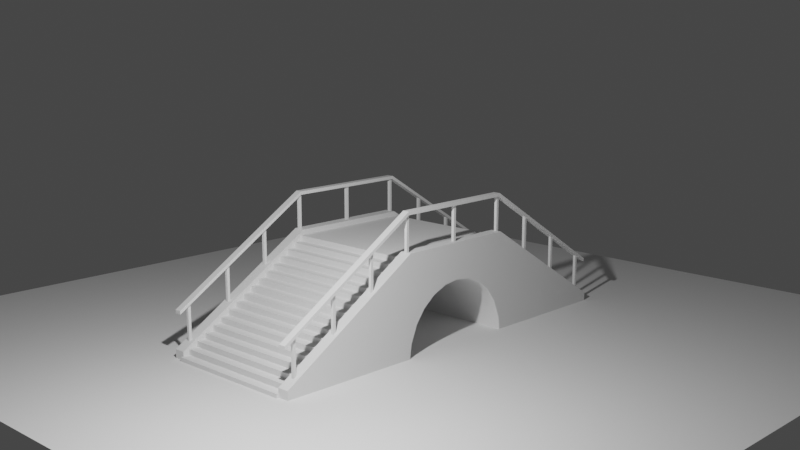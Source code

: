 # Source: bridge.blend  (saved by Blender 2.83.20; exported with 4.5.12 LTS)
import bpy
from mathutils import Matrix  # noqa: F401  (used for matrix-valued properties, if any)

bpy.ops.wm.read_factory_settings(use_empty=True)
scene = bpy.context.scene
scene.name = 'Scene'

# ---- collections
col_collection = bpy.data.collections.new('Collection'); scene.collection.children.link(col_collection)
col_bridge = bpy.data.collections.new('Bridge'); scene.collection.children.link(col_bridge)

# ---- node groups
ng_auto_smooth = bpy.data.node_groups.new('Auto Smooth', 'GeometryNodeTree')
_s = ng_auto_smooth.interface.new_socket(name='Geometry', in_out='OUTPUT', socket_type='NodeSocketGeometry')
_s = ng_auto_smooth.interface.new_socket(name='Geometry', in_out='INPUT', socket_type='NodeSocketGeometry')
_s = ng_auto_smooth.interface.new_socket(name='Angle', in_out='INPUT', socket_type='NodeSocketFloat')
_s.subtype = 'ANGLE'
_s.min_value = 0.0
_s.max_value = 3.142
ng_auto_smooth.is_modifier = True
_N = ng_auto_smooth.nodes; _L = ng_auto_smooth.links
n0 = _N.new('NodeGroupOutput'); n0.name = 'Group Output'; n0.location = (480, -100)
n1 = _N.new('NodeGroupInput'); n1.name = 'Group Input'; n1.location = (-420, -300)
n2 = _N.new('NodeGroupInput'); n2.name = 'Group Input.001'; n2.location = (-60, -100)
n3 = _N.new('GeometryNodeSetShadeSmooth'); n3.name = 'Set Shade Smooth'; n3.location = (120, -100)
n3.domain = 'EDGE'
n4 = _N.new('GeometryNodeSetShadeSmooth'); n4.name = 'Set Shade Smooth.001'; n4.location = (300, -100)
n5 = _N.new('GeometryNodeInputMeshEdgeAngle'); n5.name = 'Edge Angle'; n5.location = (-420, -220)
n6 = _N.new('GeometryNodeInputEdgeSmooth'); n6.name = 'Is Edge Smooth'; n6.location = (-60, -160)
n7 = _N.new('GeometryNodeInputShadeSmooth'); n7.name = 'Is Face Smooth'; n7.location = (-240, -340)
n8 = _N.new('FunctionNodeBooleanMath'); n8.name = 'Boolean Math'; n8.location = (-60, -220)
n9 = _N.new('FunctionNodeCompare'); n9.name = 'Compare'; n9.location = (-240, -180)
n9.operation = 'LESS_EQUAL'
_L.new(n5.outputs[0], n9.inputs[0])
_L.new(n4.outputs[0], n0.inputs[0])
_L.new(n1.outputs[1], n9.inputs[1])
_L.new(n9.outputs[0], n8.inputs[0])
_L.new(n7.outputs[0], n8.inputs[1])
_L.new(n2.outputs[0], n3.inputs[0])
_L.new(n6.outputs[0], n3.inputs[1])
_L.new(n3.outputs[0], n4.inputs[0])
_L.new(n8.outputs[0], n3.inputs[2])
n0.is_active_output = True

# ---- world
world_world = bpy.data.worlds.new('World'); scene.world = world_world
world_world.use_nodes = True; world_world.node_tree.nodes.clear()
_N = world_world.node_tree.nodes; _L = world_world.node_tree.links
n0 = _N.new('ShaderNodeOutputWorld'); n0.name = 'World Output'; n0.location = (300, 300)
n1 = _N.new('ShaderNodeBackground'); n1.name = 'Background'; n1.location = (10, 300)
n1.inputs[0].default_value = (0.05088, 0.05088, 0.05088, 1.0)
_L.new(n1.outputs[0], n0.inputs[0])
n0.is_active_output = True
world_world.color = (0.05088, 0.05088, 0.05088)
world_world.use_sun_shadow = False
world_world.sun_shadow_jitter_overblur = 0.0

# ---- cameras
cam_camera = bpy.data.cameras.new('Camera')
cam_camera.clip_end = 100.0
cam_camera.ortho_scale = 7.314

# ---- lights
light_light = bpy.data.lights.new('Light', 'POINT')
light_light.transmission_factor = 0.0
light_light.energy = 1000.0
light_light.shadow_soft_size = 0.1
light_light.shadow_maximum_resolution = 0.006
light_light.use_absolute_resolution = True

# ---- meshes
me_plane = bpy.data.meshes.new('Plane')
me_plane.from_pydata([(-6.093, -6.093, 0.0), (6.093, -6.093, 0.0), (-6.093, 6.093, 0.0), (6.093, 6.093, 0.0)], [], [(0, 1, 3, 2)])
_uv = me_plane.uv_layers.new(name='UVMap')
_uv.uv.foreach_set('vector', [0.0, 0.0, 1.0, 0.0, 1.0, 1.0, 0.0, 1.0])
me_plane.use_remesh_fix_poles = True
me_plane.use_remesh_preserve_attributes = False
me_plane.use_mirror_vertex_groups = False
me_plane.update()
me_circle_001 = bpy.data.meshes.new('Circle.001')
me_circle_001.from_pydata([(-1.041, 3.289, 0.2162), (1.041, 3.289, 0.2162), (-1.041, 3.289, 0.303), (1.041, 3.289, 0.303), (-1.041, 3.102, 0.2162), (1.041, 3.102, 0.2162), (-1.041, 3.102, 0.303), (1.041, 3.102, 0.303), (-1.041, 3.148, 0.303), (1.041, 3.148, 0.303), (-1.041, 3.148, 0.3898), (1.041, 3.148, 0.3898), (-1.041, 2.961, 0.303), (1.041, 2.961, 0.303), (-1.041, 2.961, 0.3898), (1.041, 2.961, 0.3898), (-1.041, 3.007, 0.3898), (1.041, 3.007, 0.3898), (-1.041, 3.007, 0.4765), (1.041, 3.007, 0.4765), (-1.041, 2.82, 0.3898), (1.041, 2.82, 0.3898), (-1.041, 2.82, 0.4765), (1.041, 2.82, 0.4765), (-1.041, 2.866, 0.4765), (1.041, 2.866, 0.4765), (-1.041, 2.866, 0.5633), (1.041, 2.866, 0.5633), (-1.041, 2.679, 0.4765), (1.041, 2.679, 0.4765), (-1.041, 2.679, 0.5633), (1.041, 2.679, 0.5633), (-1.041, 2.725, 0.5633), (1.041, 2.725, 0.5633), (-1.041, 2.725, 0.6501), (1.041, 2.725, 0.6501), (-1.041, 2.538, 0.5633), (1.041, 2.538, 0.5633), (-1.041, 2.538, 0.6501), (1.041, 2.538, 0.6501), (-1.041, 2.584, 0.6501), (1.041, 2.584, 0.6501), (-1.041, 2.584, 0.7369), (1.041, 2.584, 0.7369), (-1.041, 2.397, 0.6501), (1.041, 2.397, 0.6501), (-1.041, 2.397, 0.7369), (1.041, 2.397, 0.7369), (-1.041, 2.443, 0.7369), (1.041, 2.443, 0.7369), (-1.041, 2.443, 0.8237), (1.041, 2.443, 0.8237), (-1.041, 2.257, 0.7369), (1.041, 2.257, 0.7369), (-1.041, 2.257, 0.8237), (1.041, 2.257, 0.8237), (-1.041, 2.302, 0.8237), (1.041, 2.302, 0.8237), (-1.041, 2.302, 0.9104), (1.041, 2.302, 0.9104), (-1.041, 2.116, 0.8237), (1.041, 2.116, 0.8237), (-1.041, 2.116, 0.9104), (1.041, 2.116, 0.9104), (-1.041, 2.161, 0.9104), (1.041, 2.161, 0.9104), (-1.041, 2.161, 0.9972), (1.041, 2.161, 0.9972), (-1.041, 1.975, 0.9104), (1.041, 1.975, 0.9104), (-1.041, 1.975, 0.9972), (1.041, 1.975, 0.9972), (-1.041, 2.02, 0.9972), (1.041, 2.02, 0.9972), (-1.041, 2.02, 1.084), (1.041, 2.02, 1.084), (-1.041, 1.834, 0.9972), (1.041, 1.834, 0.9972), (-1.041, 1.834, 1.084), (1.041, 1.834, 1.084), (-1.041, 1.879, 1.084), (1.041, 1.879, 1.084), (-1.041, 1.879, 1.171), (1.041, 1.879, 1.171), (-1.041, 1.693, 1.084), (1.041, 1.693, 1.084), (-1.041, 1.693, 1.171), (1.041, 1.693, 1.171), (-1.041, 1.738, 1.171), (1.041, 1.738, 1.171), (-1.041, 1.738, 1.258), (1.041, 1.738, 1.258), (-1.041, 1.552, 1.171), (1.041, 1.552, 1.171), (-1.041, 1.552, 1.258), (1.041, 1.552, 1.258), (-1.041, 1.597, 1.258), (1.041, 1.597, 1.258), (-1.041, 1.597, 1.344), (1.041, 1.597, 1.344), (-1.041, 1.411, 1.258), (1.041, 1.411, 1.258), (-1.041, 1.411, 1.344), (1.041, 1.411, 1.344), (-1.041, 1.456, 1.344), (1.041, 1.456, 1.344), (-1.041, 1.456, 1.431), (1.041, 1.456, 1.431), (-1.041, 1.27, 1.344), (1.041, 1.27, 1.344), (-1.041, 1.27, 1.431), (1.041, 1.27, 1.431), (-1.041, 1.315, 1.431), (1.041, 1.315, 1.431), (-1.041, 1.315, 1.518), (1.041, 1.315, 1.518), (-1.041, 1.129, 1.431), (1.041, 1.129, 1.431), (-1.041, 1.129, 1.518), (1.041, 1.129, 1.518), (-1.041, 1.174, 1.518), (1.041, 1.174, 1.518), (-1.041, 1.174, 1.605), (1.041, 1.174, 1.605), (-1.041, 0.9876, 1.518), (1.041, 0.9876, 1.518), (-1.041, 0.9876, 1.605), (1.041, 0.9876, 1.605), (-1.041, 1.033, 1.605), (1.041, 1.033, 1.605), (-1.041, 1.033, 1.691), (1.041, 1.033, 1.691), (-1.041, 0.8466, 1.605), (1.041, 0.8466, 1.605), (-1.041, 0.8466, 1.691), (1.041, 0.8466, 1.691), (-1.041, -3.289, 0.2162), (1.041, -3.289, 0.2162), (-1.041, -3.289, 0.303), (1.041, -3.289, 0.303), (-1.041, -3.102, 0.2162), (1.041, -3.102, 0.2162), (-1.041, -3.102, 0.303), (1.041, -3.102, 0.303), (-1.041, -3.148, 0.303), (1.041, -3.148, 0.303), (-1.041, -3.148, 0.3898), (1.041, -3.148, 0.3898), (-1.041, -2.961, 0.303), (1.041, -2.961, 0.303), (-1.041, -2.961, 0.3898), (1.041, -2.961, 0.3898), (-1.041, -3.007, 0.3898), (1.041, -3.007, 0.3898), (-1.041, -3.007, 0.4765), (1.041, -3.007, 0.4765), (-1.041, -2.82, 0.3898), (1.041, -2.82, 0.3898), (-1.041, -2.82, 0.4765), (1.041, -2.82, 0.4765), (-1.041, -2.866, 0.4765), (1.041, -2.866, 0.4765), (-1.041, -2.866, 0.5633), (1.041, -2.866, 0.5633), (-1.041, -2.679, 0.4765), (1.041, -2.679, 0.4765), (-1.041, -2.679, 0.5633), (1.041, -2.679, 0.5633), (-1.041, -2.725, 0.5633), (1.041, -2.725, 0.5633), (-1.041, -2.725, 0.6501), (1.041, -2.725, 0.6501), (-1.041, -2.538, 0.5633), (1.041, -2.538, 0.5633), (-1.041, -2.538, 0.6501), (1.041, -2.538, 0.6501), (-1.041, -2.584, 0.6501), (1.041, -2.584, 0.6501), (-1.041, -2.584, 0.7369), (1.041, -2.584, 0.7369), (-1.041, -2.397, 0.6501), (1.041, -2.397, 0.6501), (-1.041, -2.397, 0.7369), (1.041, -2.397, 0.7369), (-1.041, -2.443, 0.7369), (1.041, -2.443, 0.7369), (-1.041, -2.443, 0.8237), (1.041, -2.443, 0.8237), (-1.041, -2.257, 0.7369), (1.041, -2.257, 0.7369), (-1.041, -2.257, 0.8237), (1.041, -2.257, 0.8237), (-1.041, -2.302, 0.8237), (1.041, -2.302, 0.8237), (-1.041, -2.302, 0.9104), (1.041, -2.302, 0.9104), (-1.041, -2.116, 0.8237), (1.041, -2.116, 0.8237), (-1.041, -2.116, 0.9104), (1.041, -2.116, 0.9104), (-1.041, -2.161, 0.9104), (1.041, -2.161, 0.9104), (-1.041, -2.161, 0.9972), (1.041, -2.161, 0.9972), (-1.041, -1.975, 0.9104), (1.041, -1.975, 0.9104), (-1.041, -1.975, 0.9972), (1.041, -1.975, 0.9972), (-1.041, -2.02, 0.9972), (1.041, -2.02, 0.9972), (-1.041, -2.02, 1.084), (1.041, -2.02, 1.084), (-1.041, -1.834, 0.9972), (1.041, -1.834, 0.9972), (-1.041, -1.834, 1.084), (1.041, -1.834, 1.084), (-1.041, -1.879, 1.084), (1.041, -1.879, 1.084), (-1.041, -1.879, 1.171), (1.041, -1.879, 1.171), (-1.041, -1.693, 1.084), (1.041, -1.693, 1.084), (-1.041, -1.693, 1.171), (1.041, -1.693, 1.171), (-1.041, -1.738, 1.171), (1.041, -1.738, 1.171), (-1.041, -1.738, 1.258), (1.041, -1.738, 1.258), (-1.041, -1.552, 1.171), (1.041, -1.552, 1.171), (-1.041, -1.552, 1.258), (1.041, -1.552, 1.258), (-1.041, -1.597, 1.258), (1.041, -1.597, 1.258), (-1.041, -1.597, 1.344), (1.041, -1.597, 1.344), (-1.041, -1.411, 1.258), (1.041, -1.411, 1.258), (-1.041, -1.411, 1.344), (1.041, -1.411, 1.344), (-1.041, -1.456, 1.344), (1.041, -1.456, 1.344), (-1.041, -1.456, 1.431), (1.041, -1.456, 1.431), (-1.041, -1.27, 1.344), (1.041, -1.27, 1.344), (-1.041, -1.27, 1.431), (1.041, -1.27, 1.431), (-1.041, -1.315, 1.431), (1.041, -1.315, 1.431), (-1.041, -1.315, 1.518), (1.041, -1.315, 1.518), (-1.041, -1.129, 1.431), (1.041, -1.129, 1.431), (-1.041, -1.129, 1.518), (1.041, -1.129, 1.518), (-1.041, -1.174, 1.518), (1.041, -1.174, 1.518), (-1.041, -1.174, 1.605), (1.041, -1.174, 1.605), (-1.041, -0.9876, 1.518), (1.041, -0.9876, 1.518), (-1.041, -0.9876, 1.605), (1.041, -0.9876, 1.605), (-1.041, -1.033, 1.605), (1.041, -1.033, 1.605), (-1.041, -1.033, 1.691), (1.041, -1.033, 1.691), (-1.041, -0.8466, 1.605), (1.041, -0.8466, 1.605), (-1.041, -0.8466, 1.691), (1.041, -0.8466, 1.691)], [], [(1, 0, 2, 3), (3, 7, 5, 1), (0, 4, 6, 2), (2, 6, 7, 3), (9, 8, 10, 11), (11, 15, 13, 9), (8, 12, 14, 10), (10, 14, 15, 11), (17, 16, 18, 19), (19, 23, 21, 17), (16, 20, 22, 18), (18, 22, 23, 19), (25, 24, 26, 27), (27, 31, 29, 25), (24, 28, 30, 26), (26, 30, 31, 27), (33, 32, 34, 35), (35, 39, 37, 33), (32, 36, 38, 34), (34, 38, 39, 35), (41, 40, 42, 43), (43, 47, 45, 41), (40, 44, 46, 42), (42, 46, 47, 43), (49, 48, 50, 51), (51, 55, 53, 49), (48, 52, 54, 50), (50, 54, 55, 51), (57, 56, 58, 59), (59, 63, 61, 57), (56, 60, 62, 58), (58, 62, 63, 59), (65, 64, 66, 67), (67, 71, 69, 65), (64, 68, 70, 66), (66, 70, 71, 67), (73, 72, 74, 75), (75, 79, 77, 73), (72, 76, 78, 74), (74, 78, 79, 75), (81, 80, 82, 83), (83, 87, 85, 81), (80, 84, 86, 82), (82, 86, 87, 83), (89, 88, 90, 91), (91, 95, 93, 89), (88, 92, 94, 90), (90, 94, 95, 91), (97, 96, 98, 99), (99, 103, 101, 97), (96, 100, 102, 98), (98, 102, 103, 99), (105, 104, 106, 107), (107, 111, 109, 105), (104, 108, 110, 106), (106, 110, 111, 107), (113, 112, 114, 115), (115, 119, 117, 113), (112, 116, 118, 114), (114, 118, 119, 115), (121, 120, 122, 123), (123, 127, 125, 121), (120, 124, 126, 122), (122, 126, 127, 123), (129, 128, 130, 131), (131, 135, 133, 129), (128, 132, 134, 130), (130, 134, 135, 131), (137, 139, 138, 136), (139, 137, 141, 143), (136, 138, 142, 140), (138, 139, 143, 142), (145, 147, 146, 144), (149, 151, 150, 148), (147, 145, 149, 151), (144, 146, 150, 148), (146, 147, 151, 150), (153, 155, 154, 152), (157, 159, 158, 156), (155, 153, 157, 159), (152, 154, 158, 156), (154, 155, 159, 158), (161, 163, 162, 160), (165, 167, 166, 164), (163, 161, 165, 167), (160, 162, 166, 164), (162, 163, 167, 166), (169, 171, 170, 168), (173, 175, 174, 172), (171, 169, 173, 175), (168, 170, 174, 172), (170, 171, 175, 174), (177, 179, 178, 176), (181, 183, 182, 180), (179, 177, 181, 183), (176, 178, 182, 180), (178, 179, 183, 182), (185, 187, 186, 184), (189, 191, 190, 188), (187, 185, 189, 191), (184, 186, 190, 188), (186, 187, 191, 190), (193, 195, 194, 192), (197, 199, 198, 196), (195, 193, 197, 199), (192, 194, 198, 196), (194, 195, 199, 198), (201, 203, 202, 200), (205, 207, 206, 204), (203, 201, 205, 207), (200, 202, 206, 204), (202, 203, 207, 206), (209, 211, 210, 208), (213, 215, 214, 212), (211, 209, 213, 215), (208, 210, 214, 212), (210, 211, 215, 214), (217, 219, 218, 216), (221, 223, 222, 220), (219, 217, 221, 223), (216, 218, 222, 220), (218, 219, 223, 222), (225, 227, 226, 224), (229, 231, 230, 228), (227, 225, 229, 231), (224, 226, 230, 228), (226, 227, 231, 230), (233, 235, 234, 232), (237, 239, 238, 236), (235, 233, 237, 239), (232, 234, 238, 236), (234, 235, 239, 238), (241, 243, 242, 240), (245, 247, 246, 244), (243, 241, 245, 247), (240, 242, 246, 244), (242, 243, 247, 246), (249, 251, 250, 248), (253, 255, 254, 252), (251, 249, 253, 255), (248, 250, 254, 252), (250, 251, 255, 254), (257, 259, 258, 256), (261, 263, 262, 260), (259, 257, 261, 263), (256, 258, 262, 260), (258, 259, 263, 262), (265, 267, 266, 264), (267, 265, 269, 271), (264, 266, 270, 268), (266, 267, 271, 270), (134, 270, 271, 135), (135, 271, 269, 133), (132, 268, 270, 134)])
_uv = me_circle_001.uv_layers.new(name='UVMap')
_uv.uv.foreach_set('vector', [0.0, 0.0, 0.0, 0.0, 0.0, 0.0, 0.0, 0.0, 0.0, 0.0, 0.0, 0.0, 0.0, 0.0, 0.0, 0.0, 0.0, 0.0, 0.0, 0.0, 0.0, 0.0, 0.0, 0.0, 0.0, 0.0, 0.0, 0.0, 0.0, 0.0, 0.0, 0.0, 0.0, 0.0, 0.0, 0.0, 0.0, 0.0, 0.0, 0.0, 0.0, 0.0, 0.0, 0.0, 0.0, 0.0, 0.0, 0.0, 0.0, 0.0, 0.0, 0.0, 0.0, 0.0, 0.0, 0.0, 0.0, 0.0, 0.0, 0.0, 0.0, 0.0, 0.0, 0.0, 0.0, 0.0, 0.0, 0.0, 0.0, 0.0, 0.0, 0.0, 0.0, 0.0, 0.0, 0.0, 0.0, 0.0, 0.0, 0.0, 0.0, 0.0, 0.0, 0.0, 0.0, 0.0, 0.0, 0.0, 0.0, 0.0, 0.0, 0.0, 0.0, 0.0, 0.0, 0.0, 0.0, 0.0, 0.0, 0.0, 0.0, 0.0, 0.0, 0.0, 0.0, 0.0, 0.0, 0.0, 0.0, 0.0, 0.0, 0.0, 0.0, 0.0, 0.0, 0.0, 0.0, 0.0, 0.0, 0.0, 0.0, 0.0, 0.0, 0.0, 0.0, 0.0, 0.0, 0.0, 0.0, 0.0, 0.0, 0.0, 0.0, 0.0, 0.0, 0.0, 0.0, 0.0, 0.0, 0.0, 0.0, 0.0, 0.0, 0.0, 0.0, 0.0, 0.0, 0.0, 0.0, 0.0, 0.0, 0.0, 0.0, 0.0, 0.0, 0.0, 0.0, 0.0, 0.0, 0.0, 0.0, 0.0, 0.0, 0.0, 0.0, 0.0, 0.0, 0.0, 0.0, 0.0, 0.0, 0.0, 0.0, 0.0, 0.0, 0.0, 0.0, 0.0, 0.0, 0.0, 0.0, 0.0, 0.0, 0.0, 0.0, 0.0, 0.0, 0.0, 0.0, 0.0, 0.0, 0.0, 0.0, 0.0, 0.0, 0.0, 0.0, 0.0, 0.0, 0.0, 0.0, 0.0, 0.0, 0.0, 0.0, 0.0, 0.0, 0.0, 0.0, 0.0, 0.0, 0.0, 0.0, 0.0, 0.0, 0.0, 0.0, 0.0, 0.0, 0.0, 0.0, 0.0, 0.0, 0.0, 0.0, 0.0, 0.0, 0.0, 0.0, 0.0, 0.0, 0.0, 0.0, 0.0, 0.0, 0.0, 0.0, 0.0, 0.0, 0.0, 0.0, 0.0, 0.0, 0.0, 0.0, 0.0, 0.0, 0.0, 0.0, 0.0, 0.0, 0.0, 0.0, 0.0, 0.0, 0.0, 0.0, 0.0, 0.0, 0.0, 0.0, 0.0, 0.0, 0.0, 0.0, 0.0, 0.0, 0.0, 0.0, 0.0, 0.0, 0.0, 0.0, 0.0, 0.0, 0.0, 0.0, 0.0, 0.0, 0.0, 0.0, 0.0, 0.0, 0.0, 0.0, 0.0, 0.0, 0.0, 0.0, 0.0, 0.0, 0.0, 0.0, 0.0, 0.0, 0.0, 0.0, 0.0, 0.0, 0.0, 0.0, 0.0, 0.0, 0.0, 0.0, 0.0, 0.0, 0.0, 0.0, 0.0, 0.0, 0.0, 0.0, 0.0, 0.0, 0.0, 0.0, 0.0, 0.0, 0.0, 0.0, 0.0, 0.0, 0.0, 0.0, 0.0, 0.0, 0.0, 0.0, 0.0, 0.0, 0.0, 0.0, 0.0, 0.0, 0.0, 0.0, 0.0, 0.0, 0.0, 0.0, 0.0, 0.0, 0.0, 0.0, 0.0, 0.0, 0.0, 0.0, 0.0, 0.0, 0.0, 0.0, 0.0, 0.0, 0.0, 0.0, 0.0, 0.0, 0.0, 0.0, 0.0, 0.0, 0.0, 0.0, 0.0, 0.0, 0.0, 0.0, 0.0, 0.0, 0.0, 0.0, 0.0, 0.0, 0.0, 0.0, 0.0, 0.0, 0.0, 0.0, 0.0, 0.0, 0.0, 0.0, 0.0, 0.0, 0.0, 0.0, 0.0, 0.0, 0.0, 0.0, 0.0, 0.0, 0.0, 0.0, 0.0, 0.0, 0.0, 0.0, 0.0, 0.0, 0.0, 0.0, 0.0, 0.0, 0.0, 0.0, 0.0, 0.0, 0.0, 0.0, 0.0, 0.0, 0.0, 0.0, 0.0, 0.0, 0.0, 0.0, 0.0, 0.0, 0.0, 0.0, 0.0, 0.0, 0.0, 0.0, 0.0, 0.0, 0.0, 0.0, 0.0, 0.0, 0.0, 0.0, 0.0, 0.0, 0.0, 0.0, 0.0, 0.0, 0.0, 0.0, 0.0, 0.0, 0.0, 0.0, 0.0, 0.0, 0.0, 0.0, 0.0, 0.0, 0.0, 0.0, 0.0, 0.0, 0.0, 0.0, 0.0, 0.0, 0.0, 0.0, 0.0, 0.0, 0.0, 0.0, 0.0, 0.0, 0.0, 0.0, 0.0, 0.0, 0.0, 0.0, 0.0, 0.0, 0.0, 0.0, 0.0, 0.0, 0.0, 0.0, 0.0, 0.0, 0.0, 0.0, 0.0, 0.0, 0.0, 0.0, 0.0, 0.0, 0.0, 0.0, 0.0, 0.0, 0.0, 0.0, 0.0, 0.0, 0.0, 0.0, 0.0, 0.0, 0.0, 0.0, 0.0, 0.0, 0.0, 0.0, 0.0, 0.0, 0.0, 0.0, 0.0, 0.0, 0.0, 0.0, 0.0, 0.0, 0.0, 0.0, 0.0, 0.0, 0.0, 0.0, 0.0, 0.0, 0.0, 0.0, 0.0, 0.0, 0.0, 0.0, 0.0, 0.0, 0.0, 0.0, 0.0, 0.0, 0.0, 0.0, 0.0, 0.0, 0.0, 0.0, 0.0, 0.0, 0.0, 0.0, 0.0, 0.0, 0.0, 0.0, 0.0, 0.0, 0.0, 0.0, 0.0, 0.0, 0.0, 0.0, 0.0, 0.0, 0.0, 0.0, 0.0, 0.0, 0.0, 0.0, 0.0, 0.0, 0.0, 0.0, 0.0, 0.0, 0.0, 0.0, 0.0, 0.0, 0.0, 0.0, 0.0, 0.0, 0.0, 0.0, 0.0, 0.0, 0.0, 0.0, 0.0, 0.0, 0.0, 0.0, 0.0, 0.0, 0.0, 0.0, 0.0, 0.0, 0.0, 0.0, 0.0, 0.0, 0.0, 0.0, 0.0, 0.0, 0.0, 0.0, 0.0, 0.0, 0.0, 0.0, 0.0, 0.0, 0.0, 0.0, 0.0, 0.0, 0.0, 0.0, 0.0, 0.0, 0.0, 0.0, 0.0, 0.0, 0.0, 0.0, 0.0, 0.0, 0.0, 0.0, 0.0, 0.0, 0.0, 0.0, 0.0, 0.0, 0.0, 0.0, 0.0, 0.0, 0.0, 0.0, 0.0, 0.0, 0.0, 0.0, 0.0, 0.0, 0.0, 0.0, 0.0, 0.0, 0.0, 0.0, 0.0, 0.0, 0.0, 0.0, 0.0, 0.0, 0.0, 0.0, 0.0, 0.0, 0.0, 0.0, 0.0, 0.0, 0.0, 0.0, 0.0, 0.0, 0.0, 0.0, 0.0, 0.0, 0.0, 0.0, 0.0, 0.0, 0.0, 0.0, 0.0, 0.0, 0.0, 0.0, 0.0, 0.0, 0.0, 0.0, 0.0, 0.0, 0.0, 0.0, 0.0, 0.0, 0.0, 0.0, 0.0, 0.0, 0.0, 0.0, 0.0, 0.0, 0.0, 0.0, 0.0, 0.0, 0.0, 0.0, 0.0, 0.0, 0.0, 0.0, 0.0, 0.0, 0.0, 0.0, 0.0, 0.0, 0.0, 0.0, 0.0, 0.0, 0.0, 0.0, 0.0, 0.0, 0.0, 0.0, 0.0, 0.0, 0.0, 0.0, 0.0, 0.0, 0.0, 0.0, 0.0, 0.0, 0.0, 0.0, 0.0, 0.0, 0.0, 0.0, 0.0, 0.0, 0.0, 0.0, 0.0, 0.0, 0.0, 0.0, 0.0, 0.0, 0.0, 0.0, 0.0, 0.0, 0.0, 0.0, 0.0, 0.0, 0.0, 0.0, 0.0, 0.0, 0.0, 0.0, 0.0, 0.0, 0.0, 0.0, 0.0, 0.0, 0.0, 0.0, 0.0, 0.0, 0.0, 0.0, 0.0, 0.0, 0.0, 0.0, 0.0, 0.0, 0.0, 0.0, 0.0, 0.0, 0.0, 0.0, 0.0, 0.0, 0.0, 0.0, 0.0, 0.0, 0.0, 0.0, 0.0, 0.0, 0.0, 0.0, 0.0, 0.0, 0.0, 0.0, 0.0, 0.0, 0.0, 0.0, 0.0, 0.0, 0.0, 0.0, 0.0, 0.0, 0.0, 0.0, 0.0, 0.0, 0.0, 0.0, 0.0, 0.0, 0.0, 0.0, 0.0, 0.0, 0.0, 0.0, 0.0, 0.0, 0.0, 0.0, 0.0, 0.0, 0.0, 0.0, 0.0, 0.0, 0.0, 0.0, 0.0, 0.0, 0.0, 0.0, 0.0, 0.0, 0.0, 0.0, 0.0, 0.0, 0.0, 0.0, 0.0, 0.0, 0.0, 0.0, 0.0, 0.0, 0.0, 0.0, 0.0, 0.0, 0.0, 0.0, 0.0, 0.0, 0.0, 0.0, 0.0, 0.0, 0.0, 0.0, 0.0, 0.0, 0.0, 0.0, 0.0, 0.0, 0.0, 0.0, 0.0, 0.0, 0.0, 0.0, 0.0, 0.0, 0.0, 0.0, 0.0, 0.0, 0.0, 0.0, 0.0, 0.0, 0.0, 0.0, 0.0, 0.0, 0.0, 0.0, 0.0, 0.0, 0.0, 0.0, 0.0, 0.0, 0.0, 0.0, 0.0, 0.0, 0.0, 0.0, 0.0, 0.0, 0.0, 0.0, 0.0, 0.0, 0.0, 0.0, 0.0, 0.0, 0.0, 0.0, 0.0, 0.0, 0.0, 0.0, 0.0, 0.0, 0.0, 0.0, 0.0, 0.0, 0.0, 0.0, 0.0, 0.0, 0.0, 0.0, 0.0, 0.0, 0.0, 0.0, 0.0, 0.0, 0.0, 0.0, 0.0, 0.0, 0.0, 0.0, 0.0, 0.0, 0.0, 0.0, 0.0, 0.0, 0.0, 0.0, 0.0, 0.0, 0.0, 0.0, 0.0, 0.0, 0.0, 0.0, 0.0, 0.0, 0.0, 0.0, 0.0, 0.0, 0.0, 0.0, 0.0, 0.0, 0.0, 0.0, 0.0, 0.0, 0.0, 0.0, 0.0, 0.0, 0.0, 0.0, 0.0, 0.0, 0.0, 0.0, 0.0, 0.0, 0.0, 0.0, 0.0, 0.0, 0.0, 0.0, 0.0, 0.0, 0.0, 0.0, 0.0, 0.0, 0.0, 0.0, 0.0, 0.0, 0.0, 0.0, 0.0, 0.0, 0.0, 0.0, 0.0, 0.0, 0.0, 0.0, 0.0, 0.0, 0.0, 0.0, 0.0, 0.0, 0.0, 0.0, 0.0, 0.0, 0.0, 0.0, 0.0, 0.0, 0.0, 0.0, 0.0, 0.0, 0.0, 0.0, 0.0, 0.0, 0.0, 0.0, 0.0, 0.0, 0.0, 0.0, 0.0, 0.0, 0.0, 0.0, 0.0, 0.0, 0.0, 0.0, 0.0, 0.0, 0.0, 0.0, 0.0, 0.0, 0.0, 0.0, 0.0, 0.0, 0.0, 0.0, 0.0, 0.0, 0.0, 0.0, 0.0, 0.0, 0.0, 0.0, 0.0, 0.0, 0.0, 0.0, 0.0, 0.0, 0.0, 0.0, 0.0, 0.0, 0.0, 0.0, 0.0, 0.0, 0.0, 0.0, 0.0, 0.0, 0.0, 0.0, 0.0, 0.0, 0.0, 0.0, 0.0, 0.0, 0.0, 0.0, 0.0, 0.0, 0.0, 0.0, 0.0, 0.0, 0.0, 0.0, 0.0, 0.0, 0.0, 0.0, 0.0, 0.0, 0.0, 0.0, 0.0, 0.0, 0.0, 0.0, 0.0, 0.0, 0.0, 0.0, 0.0, 0.0, 0.0, 0.0, 0.0, 0.0, 0.0, 0.0, 0.0, 0.0, 0.0, 0.0, 0.0, 0.0, 0.0, 0.0, 0.0, 0.0, 0.0, 0.0, 0.0, 0.0, 0.0, 0.0, 0.0, 0.0, 0.0, 0.0, 0.0, 0.0, 0.0, 0.0, 0.0, 0.0, 0.0, 0.0, 0.0, 0.0, 0.0, 0.0, 0.0, 0.0, 0.0, 0.0, 0.0, 0.0, 0.0, 0.0, 0.0, 0.0, 0.0, 0.0, 0.0, 0.0, 0.0, 0.0, 0.0, 0.0, 0.0, 0.0, 0.0, 0.0, 0.0, 0.0, 0.0, 0.0, 0.0, 0.0, 0.0, 0.0, 0.0, 0.0, 0.0, 0.0, 0.0, 0.0, 0.0, 0.0, 0.0, 0.0, 0.0, 0.0, 0.0, 0.0, 0.0, 0.0, 0.0, 0.0, 0.0, 0.0, 0.0])
me_circle_001.use_remesh_fix_poles = True
me_circle_001.use_remesh_preserve_attributes = False
me_circle_001.use_mirror_vertex_groups = False
me_circle_001.update()
me_circle = bpy.data.meshes.new('Circle')
me_circle.from_pydata([(1.212, -0.9872, 1.615), (1.212, -0.9535, 1.615), (1.212, -0.8549, 1.615), (1.212, -0.698, 1.615), (1.212, -0.4936, 1.615), (1.212, -0.2555, 1.615), (1.212, 2.248e-08, 1.615), (1.212, 0.2555, 1.615), (1.212, 0.4936, 1.615), (1.212, 0.698, 1.615), (1.212, 0.8549, 1.615), (1.212, 0.9535, 1.615), (1.212, 0.9872, 1.615), (1.212, -3.247, 0.2162), (1.212, 3.247, 0.2162), (3.576e-07, -0.8549, 0.704), (2.384e-07, -0.9535, 0.4628), (3.576e-07, 0.698, 0.9111), (3.576e-07, 0.4936, 1.07), (1.192e-07, 2.248e-08, 1.615), (1.192e-07, 0.2555, 1.615), (2.384e-07, -0.9872, 0.204), (3.576e-07, 0.2555, 1.17), (1.192e-07, 0.4936, 1.615), (1.192e-07, -0.9872, 1.615), (1.192e-07, -0.9535, 1.615), (3.576e-07, 2.248e-08, 1.204), (1.192e-07, 0.698, 1.615), (1.192e-07, -0.8549, 1.615), (3.576e-07, -0.2555, 1.17), (1.192e-07, 0.8549, 1.615), (1.192e-07, 0.9872, 1.615), (2.384e-07, 0.9872, 0.204), (1.192e-07, -0.698, 1.615), (3.576e-07, -0.4936, 1.07), (1.192e-07, 0.9535, 1.615), (2.384e-07, 0.9535, 0.4628), (1.192e-07, -0.4936, 1.615), (3.576e-07, -0.698, 0.9111), (3.576e-07, 0.8549, 0.704), (1.192e-07, -0.2555, 1.615), (2.384e-07, -3.247, 0.204), (0.0, -3.247, 0.2162), (0.0, 3.247, 0.2162), (2.384e-07, 3.247, 0.204), (1.03, -0.8549, 0.704), (1.03, 0.698, 0.9111), (1.03, 2.248e-08, 1.615), (1.03, -0.9872, 1.615), (1.03, 0.9872, 1.615), (1.03, -3.247, 0.2162), (1.03, 3.247, 0.2162), (1.03, -0.9535, 0.4628), (1.03, 0.4936, 1.07), (1.03, 0.2555, 1.615), (1.03, -0.9872, 0.204), (1.03, 0.2555, 1.17), (1.03, 0.4936, 1.615), (1.03, -0.9535, 1.615), (1.03, 2.248e-08, 1.204), (1.03, 0.698, 1.615), (1.03, -0.8549, 1.615), (1.03, -0.2555, 1.17), (1.03, 0.8549, 1.615), (1.03, 0.9872, 0.204), (1.03, -0.698, 1.615), (1.03, -0.4936, 1.07), (1.03, 0.9535, 1.615), (1.03, 0.9535, 0.4628), (1.03, -0.4936, 1.615), (1.03, -0.698, 0.9111), (1.03, 0.8549, 0.704), (1.03, -0.2555, 1.615), (1.03, -3.247, 0.204), (1.03, 3.247, 0.204), (1.03, -0.9872, 1.771), (1.212, -0.9872, 1.771), (1.03, 0.9872, 1.771), (1.212, 0.9872, 1.771), (1.03, -3.247, 0.3722), (1.212, -3.247, 0.3722), (1.03, 3.247, 0.3722), (1.212, 3.247, 0.3722), (1.212, 0.9734, 0.4367), (1.195, 0.9535, 0.4628), (1.207, 0.9594, 0.4552), (1.195, 0.9872, 0.204), (1.212, 1.002, 0.2203), (1.207, 0.9914, 0.2087), (1.212, 0.8549, 0.7257), (1.195, 0.8549, 0.704), (1.207, 0.8549, 0.7103), (1.212, 0.698, 0.932), (1.195, 0.698, 0.9111), (1.207, 0.698, 0.9172), (1.212, 0.4936, 1.09), (1.195, 0.4936, 1.07), (1.207, 0.4936, 1.076), (1.212, 0.2555, 1.19), (1.195, 0.2555, 1.17), (1.207, 0.2555, 1.176), (1.212, 2.248e-08, 1.224), (1.195, 2.248e-08, 1.204), (1.207, 2.247e-08, 1.21), (1.212, -0.2555, 1.19), (1.195, -0.2555, 1.17), (1.207, -0.2555, 1.176), (1.212, -0.4936, 1.09), (1.195, -0.4936, 1.07), (1.207, -0.4936, 1.076), (1.212, -0.698, 0.932), (1.195, -0.698, 0.9111), (1.207, -0.698, 0.9172), (1.212, -0.8549, 0.7257), (1.195, -0.8549, 0.704), (1.207, -0.8549, 0.7103), (1.212, -0.9734, 0.4367), (1.195, -0.9535, 0.4628), (1.207, -0.9594, 0.4552), (1.212, -1.002, 0.2203), (1.195, -0.9872, 0.204), (1.207, -0.9914, 0.2087), (1.195, -3.247, 0.204), (1.212, -3.247, 0.2162), (1.207, -3.247, 0.2075), (1.212, 3.247, 0.2162), (1.195, 3.247, 0.204), (1.207, 3.247, 0.2075)], [], [(59, 56, 99, 102), (119, 0, 13, 123), (12, 87, 125, 14), (45, 70, 111, 114), (62, 59, 102, 105), (53, 46, 93, 96), (52, 45, 114, 117), (66, 62, 105, 108), (56, 53, 96, 99), (55, 52, 117, 120), (71, 68, 84, 90), (70, 66, 108, 111), (116, 113, 2, 1), (95, 92, 9, 8), (54, 47, 6, 7), (119, 116, 1, 0), (98, 95, 8, 7), (57, 54, 7, 8), (58, 48, 0, 1), (101, 98, 7, 6), (60, 57, 8, 9), (61, 58, 1, 2), (104, 101, 6, 5), (63, 60, 9, 10), (86, 64, 74, 126), (65, 61, 2, 3), (107, 104, 5, 4), (67, 63, 10, 11), (83, 87, 12, 11), (69, 65, 3, 4), (110, 107, 4, 3), (49, 67, 11, 12), (89, 83, 11, 10), (72, 69, 4, 5), (113, 110, 3, 2), (92, 89, 10, 9), (47, 72, 5, 6), (74, 51, 14, 125, 127, 126), (50, 73, 122, 124, 123, 13), (51, 49, 77, 81), (55, 120, 122, 73), (48, 24, 42, 50), (64, 32, 44, 74), (46, 71, 90, 93), (13, 0, 76, 80), (31, 49, 51, 43), (21, 55, 73, 41), (44, 43, 51, 74), (42, 41, 73, 50), (19, 40, 72, 47), (17, 39, 71, 46), (15, 38, 70, 45), (40, 37, 69, 72), (39, 36, 68, 71), (31, 35, 67, 49), (38, 34, 66, 70), (37, 33, 65, 69), (36, 32, 64, 68), (35, 30, 63, 67), (34, 29, 62, 66), (33, 28, 61, 65), (30, 27, 60, 63), (29, 26, 59, 62), (28, 25, 58, 61), (27, 23, 57, 60), (26, 22, 56, 59), (25, 24, 48, 58), (23, 20, 54, 57), (22, 18, 53, 56), (21, 16, 52, 55), (20, 19, 47, 54), (18, 17, 46, 53), (16, 15, 45, 52), (77, 78, 82, 81), (76, 75, 79, 80), (12, 14, 82, 78), (50, 13, 80, 79), (48, 50, 79, 75), (14, 51, 81, 82), (76, 78, 77, 75), (75, 77, 49, 48), (48, 49, 12, 0), (0, 12, 78, 76), (84, 86, 88, 85), (85, 88, 87, 83), (90, 84, 85, 91), (91, 85, 83, 89), (93, 90, 91, 94), (94, 91, 89, 92), (96, 93, 94, 97), (97, 94, 92, 95), (99, 96, 97, 100), (100, 97, 95, 98), (102, 99, 100, 103), (103, 100, 98, 101), (105, 102, 103, 106), (106, 103, 101, 104), (108, 105, 106, 109), (109, 106, 104, 107), (111, 108, 109, 112), (112, 109, 107, 110), (114, 111, 112, 115), (115, 112, 110, 113), (117, 114, 115, 118), (118, 115, 113, 116), (120, 117, 118, 121), (121, 118, 116, 119), (86, 126, 127, 88), (88, 127, 125, 87), (119, 123, 124, 121), (121, 124, 122, 120), (68, 64, 86, 84)])
me_circle.polygons.foreach_set('use_smooth', [1, 0, 0, 1, 1, 1, 1, 1, 1, 1, 1, 1, 0, 0, 0, 0, 0, 0, 0, 0, 0, 0, 0, 0, 0, 0, 0, 0, 0, 0, 0, 0, 0, 0, 0, 0, 0, 0, 0, 0, 0, 0, 0, 1, 0, 0, 0, 0, 0, 0, 1, 1, 0, 1, 0, 1, 0, 1, 0, 1, 0, 0, 1, 0, 0, 1, 0, 0, 1, 1, 0, 1, 1, 0, 0, 0, 0, 0, 0, 0, 0, 0, 0, 1, 1, 1, 1, 1, 1, 1, 1, 1, 1, 1, 1, 1, 1, 1, 1, 1, 1, 1, 1, 1, 1, 1, 1, 0, 0, 0, 0, 1])
_uv = me_circle.uv_layers.new(name='UVMap')
_uv.uv.foreach_set('vector', [0.0, 0.0, 0.0, 0.0, 0.0, 0.0, 0.0, 0.0, 0.0, 0.0, 0.0, 0.0, 0.0, 0.0, 0.0, 0.0, 0.0, 0.0, 0.0, 0.0, 0.0, 0.0, 0.0, 0.0, 0.0, 0.0, 0.0, 0.0, 0.0, 0.0, 0.0, 0.0, 0.0, 0.0, 0.0, 0.0, 0.0, 0.0, 0.0, 0.0, 0.0, 0.0, 0.0, 0.0, 0.0, 0.0, 0.0, 0.0, 0.0, 0.0, 0.0, 0.0, 0.0, 0.0, 0.0, 0.0, 0.0, 0.0, 0.0, 0.0, 0.0, 0.0, 0.0, 0.0, 0.0, 0.0, 0.0, 0.0, 0.0, 0.0, 0.0, 0.0, 0.0, 0.0, 0.0, 0.0, 0.0, 0.0, 0.0, 0.0, 0.0, 0.0, 0.0, 0.0, 0.0, 0.0, 0.0, 0.0, 0.0, 0.0, 0.0, 0.0, 0.0, 0.0, 0.0, 0.0, 0.0, 0.0, 0.0, 0.0, 0.0, 0.0, 0.0, 0.0, 0.0, 0.0, 0.0, 0.0, 0.0, 0.0, 0.0, 0.0, 0.0, 0.0, 0.0, 0.0, 0.0, 0.0, 0.0, 0.0, 0.0, 0.0, 0.0, 0.0, 0.0, 0.0, 0.0, 0.0, 0.0, 0.0, 0.0, 0.0, 0.0, 0.0, 0.0, 0.0, 0.0, 0.0, 0.0, 0.0, 0.0, 0.0, 0.0, 0.0, 0.0, 0.0, 0.0, 0.0, 0.0, 0.0, 0.0, 0.0, 0.0, 0.0, 0.0, 0.0, 0.0, 0.0, 0.0, 0.0, 0.0, 0.0, 0.0, 0.0, 0.0, 0.0, 0.0, 0.0, 0.0, 0.0, 0.0, 0.0, 0.0, 0.0, 0.0, 0.0, 0.0, 0.0, 0.0, 0.0, 0.0, 0.0, 0.0, 0.0, 0.0, 0.0, 0.0, 0.0, 0.0, 0.0, 0.0, 0.0, 0.0, 0.0, 0.0, 0.0, 0.0, 0.0, 0.0, 0.0, 0.0, 0.0, 0.0, 0.0, 0.0, 0.0, 0.0, 0.0, 0.0, 0.0, 0.0, 0.0, 0.0, 0.0, 0.0, 0.0, 0.0, 0.0, 0.0, 0.0, 0.0, 0.0, 0.0, 0.0, 0.0, 0.0, 0.0, 0.0, 0.0, 0.0, 0.0, 0.0, 0.0, 0.0, 0.0, 0.0, 0.0, 0.0, 0.0, 0.0, 0.0, 0.0, 0.0, 0.0, 0.0, 0.0, 0.0, 0.0, 0.0, 0.0, 0.0, 0.0, 0.0, 0.0, 0.0, 0.0, 0.0, 0.0, 0.0, 0.0, 0.0, 0.0, 0.0, 0.0, 0.0, 0.0, 0.0, 0.0, 0.0, 0.0, 0.0, 0.0, 0.0, 0.0, 0.0, 0.0, 0.0, 0.0, 0.0, 0.0, 0.0, 0.0, 0.0, 0.0, 0.0, 0.0, 0.0, 0.0, 0.0, 0.0, 0.0, 0.0, 0.0, 0.0, 0.0, 0.0, 0.0, 0.0, 0.0, 0.0, 0.0, 0.0, 0.0, 0.0, 0.0, 0.0, 0.0, 0.0, 0.0, 0.0, 0.0, 0.0, 0.0, 0.0, 0.0, 0.0, 0.0, 0.0, 0.0, 0.0, 0.0, 0.0, 0.0, 0.0, 0.0, 0.0, 0.0, 0.0, 0.0, 0.0, 0.0, 0.0, 0.0, 0.0, 0.0, 0.0, 0.0, 0.0, 0.0, 0.0, 0.0, 0.0, 0.0, 0.0, 0.0, 0.0, 0.0, 0.0, 0.0, 0.0, 0.0, 0.0, 0.0, 0.0, 0.0, 0.0, 0.0, 0.0, 0.0, 0.0, 0.0, 0.0, 0.0, 0.0, 0.0, 0.0, 0.0, 0.0, 0.0, 0.0, 0.0, 0.0, 0.0, 0.0, 0.0, 0.0, 0.0, 0.0, 0.0, 0.0, 0.0, 0.0, 0.0, 0.0, 0.0, 0.0, 0.0, 0.0, 0.0, 0.0, 0.0, 0.0, 0.0, 0.0, 0.0, 0.0, 0.0, 0.0, 0.0, 0.0, 0.0, 0.0, 0.0, 0.0, 0.0, 0.0, 0.0, 0.0, 0.0, 0.0, 0.0, 0.0, 0.0, 0.0, 0.0, 0.0, 0.0, 0.0, 0.0, 0.0, 0.0, 0.0, 0.0, 0.0, 0.0, 0.0, 0.0, 0.0, 0.0, 0.0, 0.0, 0.0, 0.0, 0.0, 0.0, 0.0, 0.0, 0.0, 0.0, 0.0, 0.0, 0.0, 0.0, 0.0, 0.0, 0.0, 0.0, 0.0, 0.0, 0.0, 0.0, 0.0, 0.0, 0.0, 0.0, 0.0, 0.0, 0.0, 0.0, 0.0, 0.0, 0.0, 0.0, 0.0, 0.0, 0.0, 0.0, 0.0, 0.0, 0.0, 0.0, 0.0, 0.0, 0.0, 0.0, 0.0, 0.0, 0.0, 0.0, 0.0, 0.0, 0.0, 0.0, 0.0, 0.0, 0.0, 0.0, 0.0, 0.0, 0.0, 0.0, 0.0, 0.0, 0.0, 0.0, 0.0, 0.0, 0.0, 0.0, 0.0, 0.0, 0.0, 0.0, 0.0, 0.0, 0.0, 0.0, 0.0, 0.0, 0.0, 0.0, 0.0, 0.0, 0.0, 0.0, 0.0, 0.0, 0.0, 0.0, 0.0, 0.0, 0.0, 0.0, 0.0, 0.0, 0.0, 0.0, 0.0, 0.0, 0.0, 0.0, 0.0, 0.0, 0.0, 0.0, 0.0, 0.0, 0.0, 0.0, 0.0, 0.0, 0.0, 0.0, 0.0, 0.0, 0.0, 0.0, 0.0, 0.0, 0.0, 0.0, 0.0, 0.0, 0.0, 0.0, 0.0, 0.0, 0.0, 0.0, 0.0, 0.0, 0.0, 0.0, 0.0, 0.0, 0.0, 0.0, 0.0, 0.0, 0.0, 0.0, 0.0, 0.0, 0.0, 0.0, 0.0, 0.0, 0.0, 0.0, 0.0, 0.0, 0.0, 0.0, 0.0, 0.0, 0.0, 0.0, 0.0, 0.0, 0.0, 0.0, 0.0, 0.0, 0.0, 0.0, 0.0, 0.0, 0.0, 0.0, 0.0, 0.0, 0.0, 0.0, 0.0, 0.0, 0.0, 0.0, 0.0, 0.0, 0.0, 0.0, 0.0, 0.0, 0.0, 0.0, 0.0, 0.0, 0.0, 0.0, 0.0, 0.0, 0.0, 0.0, 0.0, 0.0, 0.0, 0.0, 0.0, 0.0, 0.0, 0.0, 0.0, 0.0, 0.0, 0.0, 0.0, 0.0, 0.0, 0.0, 0.0, 0.0, 0.0, 0.0, 0.0, 0.0, 0.0, 0.0, 0.0, 0.0, 0.0, 0.0, 0.0, 0.0, 0.0, 0.0, 0.0, 0.0, 0.0, 0.0, 0.0, 0.0, 0.0, 0.0, 0.0, 0.0, 0.0, 0.0, 0.0, 0.0, 0.0, 0.0, 0.0, 0.0, 0.0, 0.0, 0.0, 0.0, 0.0, 0.0, 0.0, 0.0, 0.0, 0.0, 0.0, 0.0, 0.0, 0.0, 0.0, 0.0, 0.0, 0.0, 0.0, 0.0, 0.0, 0.0, 0.0, 0.0, 0.0, 0.0, 0.0, 0.0, 0.0, 0.0, 0.0, 0.0, 0.0, 0.0, 0.0, 0.0, 0.0, 0.0, 0.0, 0.0, 0.0, 0.0, 0.0, 0.0, 0.0, 0.0, 0.0, 0.0, 0.0, 0.0, 0.0, 0.0, 0.0, 0.0, 0.0, 0.0, 0.0, 0.0, 0.0, 0.0, 0.0, 0.0, 0.0, 0.0, 0.0, 0.0, 0.0, 0.0, 0.0, 0.0, 0.0, 0.0, 0.0, 0.0, 0.0, 0.0, 0.0, 0.0, 0.0, 0.0, 0.0, 0.0, 0.0, 0.0, 0.0, 0.0, 0.0, 0.0, 0.0, 0.0, 0.0, 0.0, 0.0, 0.0, 0.0, 0.0, 0.0, 0.0, 0.0, 0.0, 0.0, 0.0, 0.0, 0.0, 0.0, 0.0, 0.0, 0.0, 0.0, 0.0, 0.0, 0.0, 0.0, 0.0, 0.0, 0.0, 0.0, 0.0, 0.0, 0.0, 0.0, 0.0, 0.0, 0.0, 0.0, 0.0, 0.0, 0.0, 0.0, 0.0, 0.0, 0.0, 0.0, 0.0, 0.0, 0.0, 0.0, 0.0, 0.0, 0.0, 0.0, 0.0, 0.0, 0.0, 0.0, 0.0, 0.0, 0.0, 0.0, 0.0, 0.0, 0.0, 0.0, 0.0, 0.0, 0.0, 0.0, 0.0, 0.0, 0.0, 0.0, 0.0, 0.0, 0.0, 0.0, 0.0, 0.0, 0.0, 0.0, 0.0, 0.0, 0.0, 0.0, 0.0, 0.0, 0.0, 0.0, 0.0, 0.0, 0.0, 0.0, 0.0, 0.0, 0.0, 0.0, 0.0, 0.0, 0.0, 0.0, 0.0, 0.0, 0.0, 0.0, 0.0, 0.0, 0.0, 0.0, 0.0, 0.0, 0.0, 0.0, 0.0, 0.0, 0.0, 0.0, 0.0, 0.0, 0.0, 0.0, 0.0, 0.0, 0.0, 0.0, 0.0, 0.0, 0.0, 0.0, 0.0, 0.0, 0.0, 0.0, 0.0, 0.0, 0.0, 0.0, 0.0, 0.0, 0.0, 0.0, 0.0, 0.0])
me_circle.use_remesh_fix_poles = True
me_circle.use_remesh_preserve_attributes = False
me_circle.use_mirror_vertex_groups = False
me_circle.update()
me_circle_002 = bpy.data.meshes.new('Circle.002')
me_circle_002.from_pydata([(1.066, -0.9872, 2.356), (1.176, -0.9872, 2.356), (1.066, 0.9872, 2.356), (1.176, 0.9872, 2.356), (1.066, -3.247, 0.957), (1.176, -3.247, 0.957), (1.066, 3.247, 0.957), (1.176, 3.247, 0.957), (1.066, -0.9872, 2.305), (1.176, -0.9872, 2.305), (1.066, 0.9872, 2.305), (1.176, 0.9872, 2.305), (1.066, -3.247, 0.9055), (1.176, -3.247, 0.9055), (1.066, 3.247, 0.9055), (1.176, 3.247, 0.9055)], [], [(2, 6, 7, 3), (1, 5, 4, 0), (1, 0, 2, 3), (10, 11, 15, 14), (9, 8, 12, 13), (9, 11, 10, 8), (4, 5, 13, 12), (2, 0, 8, 10), (6, 2, 10, 14), (5, 1, 9, 13), (7, 6, 14, 15), (1, 3, 11, 9), (0, 4, 12, 8), (3, 7, 15, 11)])
_uv = me_circle_002.uv_layers.new(name='UVMap')
_uv.uv.foreach_set('vector', [0.0, 0.0, 0.0, 0.0, 0.0, 0.0, 0.0, 0.0, 0.0, 0.0, 0.0, 0.0, 0.0, 0.0, 0.0, 0.0, 0.0, 0.0, 0.0, 0.0, 0.0, 0.0, 0.0, 0.0, 0.0, 0.0, 0.0, 0.0, 0.0, 0.0, 0.0, 0.0, 0.0, 0.0, 0.0, 0.0, 0.0, 0.0, 0.0, 0.0, 0.0, 0.0, 0.0, 0.0, 0.0, 0.0, 0.0, 0.0, 0.0, 0.0, 0.0, 0.0, 0.0, 0.0, 0.0, 0.0, 0.0, 0.0, 0.0, 0.0, 0.0, 0.0, 0.0, 0.0, 0.0, 0.0, 0.0, 0.0, 0.0, 0.0, 0.0, 0.0, 0.0, 0.0, 0.0, 0.0, 0.0, 0.0, 0.0, 0.0, 0.0, 0.0, 0.0, 0.0, 0.0, 0.0, 0.0, 0.0, 0.0, 0.0, 0.0, 0.0, 0.0, 0.0, 0.0, 0.0, 0.0, 0.0, 0.0, 0.0, 0.0, 0.0, 0.0, 0.0, 0.0, 0.0, 0.0, 0.0, 0.0, 0.0, 0.0, 0.0])
me_circle_002.use_remesh_fix_poles = True
me_circle_002.use_remesh_preserve_attributes = False
me_circle_002.use_mirror_vertex_groups = False
me_circle_002.update()
me_cube_001 = bpy.data.meshes.new('Cube.001')
me_cube_001.from_pydata([(1.148, 0.01626, 1.724), (1.148, 0.01626, 2.329), (1.148, -0.02695, 1.724), (1.148, -0.02695, 2.329), (1.104, 0.01626, 1.724), (1.104, 0.01626, 2.329), (1.104, -0.02695, 1.724), (1.104, -0.02695, 2.329)], [], [(0, 1, 3, 2), (2, 3, 7, 6), (6, 7, 5, 4), (4, 5, 1, 0), (2, 6, 4, 0), (7, 3, 1, 5)])
_uv = me_cube_001.uv_layers.new(name='UVMap')
_uv.uv.foreach_set('vector', [0.375, 0.0, 0.625, 0.0, 0.625, 0.25, 0.375, 0.25, 0.375, 0.25, 0.625, 0.25, 0.625, 0.5, 0.375, 0.5, 0.375, 0.5, 0.625, 0.5, 0.625, 0.75, 0.375, 0.75, 0.375, 0.75, 0.625, 0.75, 0.625, 1.0, 0.375, 1.0, 0.125, 0.5, 0.375, 0.5, 0.375, 0.75, 0.125, 0.75, 0.625, 0.5, 0.875, 0.5, 0.875, 0.75, 0.625, 0.75])
me_cube_001.use_remesh_fix_poles = True
me_cube_001.use_remesh_preserve_attributes = False
me_cube_001.use_mirror_vertex_groups = False
me_cube_001.update()
me_cube_002 = bpy.data.meshes.new('Cube.002')
me_cube_002.from_pydata([(1.148, 0.01626, 1.724), (1.148, 0.01626, 2.329), (1.148, -0.02695, 1.724), (1.148, -0.02695, 2.329), (1.104, 0.01626, 1.724), (1.104, 0.01626, 2.329), (1.104, -0.02695, 1.724), (1.104, -0.02695, 2.329)], [], [(0, 1, 3, 2), (2, 3, 7, 6), (6, 7, 5, 4), (4, 5, 1, 0), (2, 6, 4, 0), (7, 3, 1, 5)])
_uv = me_cube_002.uv_layers.new(name='UVMap')
_uv.uv.foreach_set('vector', [0.375, 0.0, 0.625, 0.0, 0.625, 0.25, 0.375, 0.25, 0.375, 0.25, 0.625, 0.25, 0.625, 0.5, 0.375, 0.5, 0.375, 0.5, 0.625, 0.5, 0.625, 0.75, 0.375, 0.75, 0.375, 0.75, 0.625, 0.75, 0.625, 1.0, 0.375, 1.0, 0.125, 0.5, 0.375, 0.5, 0.375, 0.75, 0.125, 0.75, 0.625, 0.5, 0.875, 0.5, 0.875, 0.75, 0.625, 0.75])
me_cube_002.use_remesh_fix_poles = True
me_cube_002.use_remesh_preserve_attributes = False
me_cube_002.use_mirror_vertex_groups = False
me_cube_002.update()

# ---- objects
ob_light = bpy.data.objects.new('Light', light_light)
ob_camera = bpy.data.objects.new('Camera', cam_camera)
ob_plane = bpy.data.objects.new('Plane', me_plane)
ob_steps = bpy.data.objects.new('Steps', me_circle_001)
ob_bridge = bpy.data.objects.new('Bridge', me_circle)
ob_rail = bpy.data.objects.new('Rail', me_circle_002)
ob_center_post = bpy.data.objects.new('Center Post', me_cube_001)
ob_post = bpy.data.objects.new('Post', me_cube_002)

# ---- transforms, parenting, visibility, modifiers, constraints
ob_light.location = (-2.824, 4.565, 4.576)
ob_light.rotation_euler = (0.6503, 0.05522, 1.866)
ob_light.scale = (1.008, 1.055, 1.03)
ob_light.lock_rotations_4d = False
ob_light.empty_display_type = 'ARROWS'
ob_light.color = (0.0, 0.0, 0.0, 0.0)
ob_light.lineart.crease_threshold = 0.0
ob_camera.location = (-11.47, 11.83, 5.353)
ob_camera.rotation_euler = (1.361, 2.726e-07, -2.374)
ob_camera.scale = (1.0, 1.0, 1.0)
ob_camera.lock_rotations_4d = False
ob_camera.empty_display_type = 'ARROWS'
ob_camera.color = (0.0, 0.0, 0.0, 0.0)
ob_camera.display_type = 'WIRE'
ob_camera.lineart.crease_threshold = 0.0
ob_plane.location = (0.0, 0.0, 0.2398)
ob_plane.lineart.crease_threshold = 0.0
ob_steps.location = (0.0, 0.0, 0.0)
ob_steps.lineart.crease_threshold = 0.0
ob_bridge.location = (0.0, 0.0, 0.0)
ob_bridge.lineart.crease_threshold = 0.0
_m = ob_bridge.modifiers.new('Mirror', 'MIRROR')
_m = ob_bridge.modifiers.new('Auto Smooth', 'NODES')
_m.node_group = ng_auto_smooth
_gi = [s.identifier for s in ng_auto_smooth.interface.items_tree if s.item_type == 'SOCKET' and s.in_out == 'INPUT']
_m[_gi[1]] = 1.047  # Angle
ob_rail.location = (0.0, 0.0, 0.0)
ob_rail.lineart.crease_threshold = 0.0
_m = ob_rail.modifiers.new('Mirror', 'MIRROR')
ob_center_post.location = (0.0, 0.0, 0.0)
ob_center_post.lineart.crease_threshold = 0.0
_m = ob_center_post.modifiers.new('Mirror', 'MIRROR')
ob_post.location = (0.0, -3.059, -1.3)
ob_post.lineart.crease_threshold = 0.0
_m = ob_post.modifiers.new('Array', 'ARRAY')
_m.count = 4
_m.constant_offset_displace = (0.0, 0.0, 0.0)
_m.relative_offset_displace = (0.0, 16.1, 0.72)
_m = ob_post.modifiers.new('Mirror', 'MIRROR')
_m.use_axis = (True, True, False)
_m.mirror_object = ob_center_post

# ---- collection membership
col_collection.objects.link(ob_light)
col_collection.objects.link(ob_camera)
col_collection.objects.link(ob_plane)
col_bridge.objects.link(ob_steps)
col_bridge.objects.link(ob_bridge)
col_bridge.objects.link(ob_rail)
col_bridge.objects.link(ob_center_post)
col_bridge.objects.link(ob_post)

# ---- scene / render settings (as saved in the file)
scene.camera = ob_camera
scene.frame_start = 1; scene.frame_end = 250; scene.frame_set(1)
scene.render.engine = 'BLENDER_EEVEE_NEXT'
scene.cycles.use_denoising = False
scene.cycles.samples = 128
scene.cycles.sampling_pattern = 'TABULATED_SOBOL'
scene.cycles.use_adaptive_sampling = False
scene.cycles.use_light_tree = False
scene.view_settings.view_transform = 'Filmic'
bpy.context.view_layer.update()
